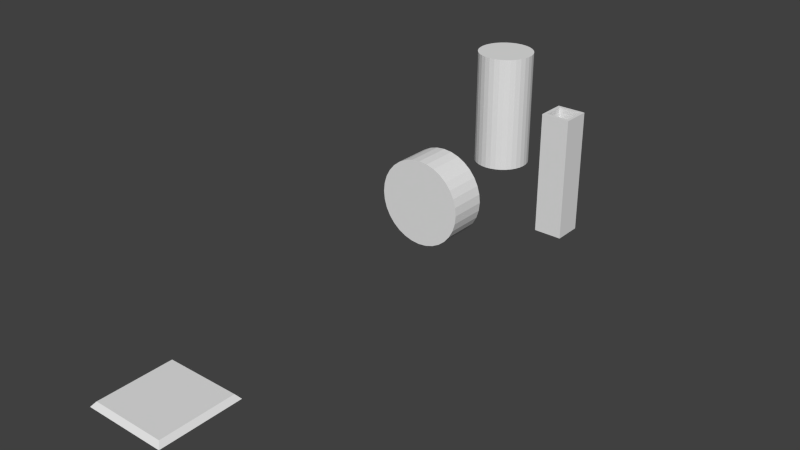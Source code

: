 # Source: Gun.blend  (saved by Blender 2.76.0; exported with 4.5.12 LTS)
import bpy
from mathutils import Matrix  # noqa: F401  (used for matrix-valued properties, if any)

bpy.ops.wm.read_factory_settings(use_empty=True)
scene = bpy.context.scene
scene.name = 'Scene'

# ---- collections
col_collection_1 = bpy.data.collections.new('Collection 1'); scene.collection.children.link(col_collection_1)

# ---- world
world_world = bpy.data.worlds.new('World'); scene.world = world_world
world_world.color = (0.05088, 0.05088, 0.05088)
world_world.use_sun_shadow = False
world_world.sun_shadow_jitter_overblur = 0.0
world_world.cycles.sampling_method = 'MANUAL'
world_world.cycles.sample_map_resolution = 256

# ---- meshes
me_cube_005 = bpy.data.meshes.new('Cube.005')
me_cube_005.from_pydata([(-0.06294, -0.06316, 0.0007567), (-0.06294, -0.06316, 0.542), (-0.06294, 0.06253, 0.0007567), (-0.06294, 0.06253, 0.542), (0.06275, -0.06316, 0.0007567), (0.06275, -0.06316, 0.542), (0.06275, 0.06253, 0.0007567), (0.06275, 0.06253, 0.542), (-0.06294, -0.000311, 0.542), (-9.692e-05, 0.06253, 0.542), (0.06275, -0.000311, 0.542), (-9.692e-05, -0.06316, 0.542), (-0.06294, 0.03111, 0.542), (0.03133, 0.06253, 0.542), (0.06275, -0.03173, 0.542), (-0.03152, -0.06316, 0.542), (-0.06294, -0.03173, 0.542), (-0.03152, 0.06253, 0.542), (0.06275, 0.03111, 0.542), (0.03133, -0.06316, 0.542), (-0.04864, -0.000311, 0.542), (0.04845, -0.000311, 0.542), (-9.692e-05, -0.04885, 0.542), (-9.692e-05, 0.04823, 0.542), (0.04845, 0.04823, 0.542), (0.04845, -0.04885, 0.542), (-0.04864, -0.04885, 0.542), (-0.04864, 0.04823, 0.542), (0.04845, -0.000311, 0.01809), (-9.692e-05, -0.000311, 0.01809), (-9.692e-05, 0.04823, 0.01809), (-0.04864, -0.000311, 0.01809), (-9.692e-05, -0.04885, 0.01809), (0.04845, 0.04823, 0.01809), (0.04845, -0.04885, 0.01809), (-0.04864, -0.04885, 0.01809), (-0.04864, 0.04823, 0.01809)], [], [(1, 16, 8, 12, 3, 2, 0), (3, 17, 9, 13, 7, 6, 2), (7, 18, 10, 14, 5, 4, 6), (5, 19, 11, 15, 1, 0, 4), (0, 2, 6, 4), (20, 26, 35, 31), (21, 24, 33, 28), (1, 26, 27, 3), (24, 7, 3, 27), (23, 27, 36, 30), (7, 24, 25, 5), (22, 25, 34, 32), (5, 25, 26, 1), (34, 28, 29, 32), (28, 33, 30, 29), (32, 29, 31, 35), (29, 30, 36, 31), (24, 23, 30, 33), (26, 22, 32, 35), (25, 21, 28, 34), (27, 20, 31, 36)])
me_cube_005.use_remesh_preserve_volume = False
me_cube_005.use_remesh_preserve_attributes = False
me_cube_005.use_mirror_vertex_groups = False
me_cube_005.update()
me_cube_004 = bpy.data.meshes.new('Cube.004')
me_cube_004.from_pydata([(-1.0, -1.0, -0.1163), (-0.905, -0.905, -0.0002809), (-1.0, 1.0, -0.1163), (-0.905, 0.905, -0.0002809), (1.0, -1.0, -0.1163), (0.905, -0.905, -0.0002809), (1.0, 1.0, -0.1163), (0.905, 0.905, -0.0002809)], [], [(1, 3, 2, 0), (3, 7, 6, 2), (7, 5, 4, 6), (5, 1, 0, 4), (0, 2, 6, 4), (5, 7, 3, 1)])
me_cube_004.use_remesh_preserve_volume = False
me_cube_004.use_remesh_preserve_attributes = False
me_cube_004.use_mirror_vertex_groups = False
me_cube_004.update()
me_cylinder_001 = bpy.data.meshes.new('Cylinder.001')
me_cylinder_001.from_pydata([(5.289e-08, -0.08868, -0.2164), (5.289e-08, 0.09894, -0.2164), (0.04221, -0.08868, -0.2122), (0.04221, 0.09894, -0.2122), (0.0828, -0.08868, -0.1999), (0.0828, 0.09894, -0.1999), (0.1202, -0.08868, -0.1799), (0.1202, 0.09894, -0.1799), (0.153, -0.08868, -0.153), (0.153, 0.09894, -0.153), (0.1799, -0.08868, -0.1202), (0.1799, 0.09894, -0.1202), (0.1999, -0.08868, -0.0828), (0.1999, 0.09894, -0.0828), (0.2122, -0.08868, -0.04221), (0.2122, 0.09894, -0.04221), (0.2164, -0.08868, 7.451e-08), (0.2164, 0.09894, 6.706e-08), (0.2122, -0.08868, 0.04221), (0.2122, 0.09894, 0.04221), (0.1999, -0.08868, 0.0828), (0.1999, 0.09894, 0.0828), (0.1799, -0.08868, 0.1202), (0.1799, 0.09894, 0.1202), (0.153, -0.08868, 0.153), (0.153, 0.09894, 0.153), (0.1202, -0.08868, 0.1799), (0.1202, 0.09894, 0.1799), (0.0828, -0.08868, 0.1999), (0.0828, 0.09894, 0.1999), (0.04221, -0.08868, 0.2122), (0.04221, 0.09894, 0.2122), (-1.761e-08, -0.08868, 0.2164), (-1.761e-08, 0.09894, 0.2164), (-0.04221, -0.08868, 0.2122), (-0.04221, 0.09894, 0.2122), (-0.0828, -0.08868, 0.1999), (-0.0828, 0.09894, 0.1999), (-0.1202, -0.08868, 0.1799), (-0.1202, 0.09894, 0.1799), (-0.153, -0.08868, 0.153), (-0.153, 0.09894, 0.153), (-0.1799, -0.08868, 0.1202), (-0.1799, 0.09894, 0.1202), (-0.1999, -0.08868, 0.0828), (-0.1999, 0.09894, 0.0828), (-0.2122, -0.08868, 0.04221), (-0.2122, 0.09894, 0.04221), (-0.2164, -0.08868, -1.192e-07), (-0.2164, 0.09894, -1.267e-07), (-0.2122, -0.08868, -0.04221), (-0.2122, 0.09894, -0.04221), (-0.1999, -0.08868, -0.0828), (-0.1999, 0.09894, -0.0828), (-0.1799, -0.08868, -0.1202), (-0.1799, 0.09894, -0.1202), (-0.153, -0.08868, -0.153), (-0.153, 0.09894, -0.153), (-0.1202, -0.08868, -0.1799), (-0.1202, 0.09894, -0.1799), (-0.0828, -0.08868, -0.1999), (-0.0828, 0.09894, -0.1999), (-0.04221, -0.08868, -0.2122), (-0.04221, 0.09894, -0.2122)], [], [(0, 1, 3, 2), (2, 3, 5, 4), (4, 5, 7, 6), (6, 7, 9, 8), (8, 9, 11, 10), (10, 11, 13, 12), (12, 13, 15, 14), (14, 15, 17, 16), (16, 17, 19, 18), (18, 19, 21, 20), (20, 21, 23, 22), (22, 23, 25, 24), (24, 25, 27, 26), (26, 27, 29, 28), (28, 29, 31, 30), (30, 31, 33, 32), (32, 33, 35, 34), (34, 35, 37, 36), (36, 37, 39, 38), (38, 39, 41, 40), (40, 41, 43, 42), (42, 43, 45, 44), (44, 45, 47, 46), (46, 47, 49, 48), (48, 49, 51, 50), (50, 51, 53, 52), (52, 53, 55, 54), (54, 55, 57, 56), (56, 57, 59, 58), (58, 59, 61, 60), (3, 1, 63, 61, 59, 57, 55, 53, 51, 49, 47, 45, 43, 41, 39, 37, 35, 33, 31, 29, 27, 25, 23, 21, 19, 17, 15, 13, 11, 9, 7, 5), (62, 63, 1, 0), (60, 61, 63, 62), (0, 2, 4, 6, 8, 10, 12, 14, 16, 18, 20, 22, 24, 26, 28, 30, 32, 34, 36, 38, 40, 42, 44, 46, 48, 50, 52, 54, 56, 58, 60, 62)])
me_cylinder_001.use_remesh_preserve_volume = False
me_cylinder_001.use_remesh_preserve_attributes = False
me_cylinder_001.use_mirror_vertex_groups = False
me_cylinder_001.update()
me_cylinder = bpy.data.meshes.new('Cylinder')
me_cylinder.from_pydata([(0.00105, -0.1378, 0.0001452), (0.00105, -0.1378, 0.5756), (-0.02582, -0.1351, 0.0001452), (-0.02582, -0.1351, 0.5756), (-0.05165, -0.1273, 0.0001452), (-0.05165, -0.1273, 0.5756), (-0.07547, -0.1146, 0.0001452), (-0.07547, -0.1146, 0.5756), (-0.09634, -0.09743, 0.0001452), (-0.09634, -0.09743, 0.5756), (-0.1135, -0.07656, 0.0001452), (-0.1135, -0.07656, 0.5756), (-0.1262, -0.05275, 0.0001452), (-0.1262, -0.05275, 0.5756), (-0.134, -0.02692, 0.0001452), (-0.134, -0.02692, 0.5756), (-0.1367, -4.825e-05, 0.0001452), (-0.1367, -4.825e-05, 0.5756), (-0.134, 0.02682, 0.0001452), (-0.134, 0.02682, 0.5756), (-0.1262, 0.05266, 0.0001452), (-0.1262, 0.05266, 0.5756), (-0.1135, 0.07647, 0.0001452), (-0.1135, 0.07647, 0.5756), (-0.09634, 0.09734, 0.0001452), (-0.09634, 0.09734, 0.5756), (-0.07547, 0.1145, 0.0001452), (-0.07547, 0.1145, 0.5756), (-0.05165, 0.1272, 0.0001452), (-0.05165, 0.1272, 0.5756), (-0.02582, 0.135, 0.0001452), (-0.02582, 0.135, 0.5756), (0.00105, 0.1377, 0.0001452), (0.00105, 0.1377, 0.5756), (0.02792, 0.135, 0.0001452), (0.02792, 0.135, 0.5756), (0.05376, 0.1272, 0.0001452), (0.05376, 0.1272, 0.5756), (0.07757, 0.1145, 0.0001452), (0.07757, 0.1145, 0.5756), (0.09844, 0.09734, 0.0001452), (0.09844, 0.09734, 0.5756), (0.1156, 0.07647, 0.0001452), (0.1156, 0.07647, 0.5756), (0.1283, 0.05266, 0.0001452), (0.1283, 0.05266, 0.5756), (0.1361, 0.02682, 0.0001452), (0.1361, 0.02682, 0.5756), (0.1388, -4.835e-05, 0.0001452), (0.1388, -4.835e-05, 0.5756), (0.1361, -0.02692, 0.0001452), (0.1361, -0.02692, 0.5756), (0.1283, -0.05275, 0.0001452), (0.1283, -0.05275, 0.5756), (0.1156, -0.07656, 0.0001452), (0.1156, -0.07656, 0.5756), (0.09844, -0.09743, 0.0001452), (0.09844, -0.09743, 0.5756), (0.07757, -0.1146, 0.0001452), (0.07757, -0.1146, 0.5756), (0.05376, -0.1273, 0.0001452), (0.05376, -0.1273, 0.5756), (0.02792, -0.1351, 0.0001452), (0.02792, -0.1351, 0.5756)], [], [(0, 1, 3, 2), (2, 3, 5, 4), (4, 5, 7, 6), (6, 7, 9, 8), (8, 9, 11, 10), (10, 11, 13, 12), (12, 13, 15, 14), (14, 15, 17, 16), (16, 17, 19, 18), (18, 19, 21, 20), (20, 21, 23, 22), (22, 23, 25, 24), (24, 25, 27, 26), (26, 27, 29, 28), (28, 29, 31, 30), (30, 31, 33, 32), (32, 33, 35, 34), (34, 35, 37, 36), (36, 37, 39, 38), (38, 39, 41, 40), (40, 41, 43, 42), (42, 43, 45, 44), (44, 45, 47, 46), (46, 47, 49, 48), (48, 49, 51, 50), (50, 51, 53, 52), (52, 53, 55, 54), (54, 55, 57, 56), (56, 57, 59, 58), (58, 59, 61, 60), (3, 1, 63, 61, 59, 57, 55, 53, 51, 49, 47, 45, 43, 41, 39, 37, 35, 33, 31, 29, 27, 25, 23, 21, 19, 17, 15, 13, 11, 9, 7, 5), (62, 63, 1, 0), (60, 61, 63, 62), (0, 2, 4, 6, 8, 10, 12, 14, 16, 18, 20, 22, 24, 26, 28, 30, 32, 34, 36, 38, 40, 42, 44, 46, 48, 50, 52, 54, 56, 58, 60, 62)])
me_cylinder.use_remesh_preserve_volume = False
me_cylinder.use_remesh_preserve_attributes = False
me_cylinder.use_mirror_vertex_groups = False
me_cylinder.update()

# ---- objects
ob_cube_001 = bpy.data.objects.new('Cube.001', me_cube_005)
ob_cube = bpy.data.objects.new('Cube', me_cube_004)
ob_cylinder_001 = bpy.data.objects.new('Cylinder.001', me_cylinder_001)
ob_cylinder = bpy.data.objects.new('Cylinder', me_cylinder)

# ---- transforms, parenting, visibility, modifiers, constraints
ob_cube_001.location = (0.7176, 1.582, 0.3296)
ob_cube_001.lineart.crease_threshold = 0.0
ob_cube.location = (-0.00144, -0.03641, -0.002427)
ob_cube.scale = (0.2065, 0.2065, 0.2065)
ob_cube.lineart.crease_threshold = 0.0
ob_cylinder_001.location = (0.0193, 1.588, 0.2685)
ob_cylinder_001.lineart.crease_threshold = 0.0
ob_cylinder.location = (0.00826, 2.183, 0.2632)
ob_cylinder.lineart.crease_threshold = 0.0

# ---- collection membership
col_collection_1.objects.link(ob_cube_001)
col_collection_1.objects.link(ob_cube)
col_collection_1.objects.link(ob_cylinder_001)
col_collection_1.objects.link(ob_cylinder)

# ---- scene / render settings (as saved in the file)
scene.frame_start = 1; scene.frame_end = 250; scene.frame_set(1)
scene.render.engine = 'BLENDER_EEVEE_NEXT'
scene.render.resolution_percentage = 50
scene.render.dither_intensity = 0.0
scene.cycles.use_denoising = False
scene.cycles.samples = 10
scene.cycles.sampling_pattern = 'TABULATED_SOBOL'
scene.cycles.light_sampling_threshold = 0.0
scene.cycles.use_adaptive_sampling = False
scene.cycles.use_light_tree = False
scene.cycles.blur_glossy = 0.0
scene.cycles.pixel_filter_type = 'GAUSSIAN'
scene.cycles.sample_clamp_indirect = 0.0
scene.view_settings.view_transform = 'Standard'
bpy.context.view_layer.update()

# ---- added for rendering (the .blend has no active camera and no usable light): camera, sun
cam_auto = bpy.data.cameras.new('AutoCamera')
cam_auto.lens = 50.0
cam_auto.sensor_width = 36.0
cam_auto.clip_end = 1000.0
ob_auto_camera = bpy.data.objects.new('AutoCamera', cam_auto)
scene.collection.objects.link(ob_auto_camera)
ob_auto_camera.location = (2.96099, -2.17063, 2.56245)
ob_auto_camera.rotation_euler = (1.09748, -7.21219e-08, 0.694738)
scene.camera = ob_auto_camera
light_auto_sun = bpy.data.lights.new('AutoSun', 'SUN')
light_auto_sun.energy = 3.0
light_auto_sun.angle = 0.0523599
ob_auto_sun = bpy.data.objects.new('AutoSun', light_auto_sun)
scene.collection.objects.link(ob_auto_sun)
ob_auto_sun.rotation_euler = (0.872665, 0.174533, 0.523599)
bpy.context.view_layer.update()
